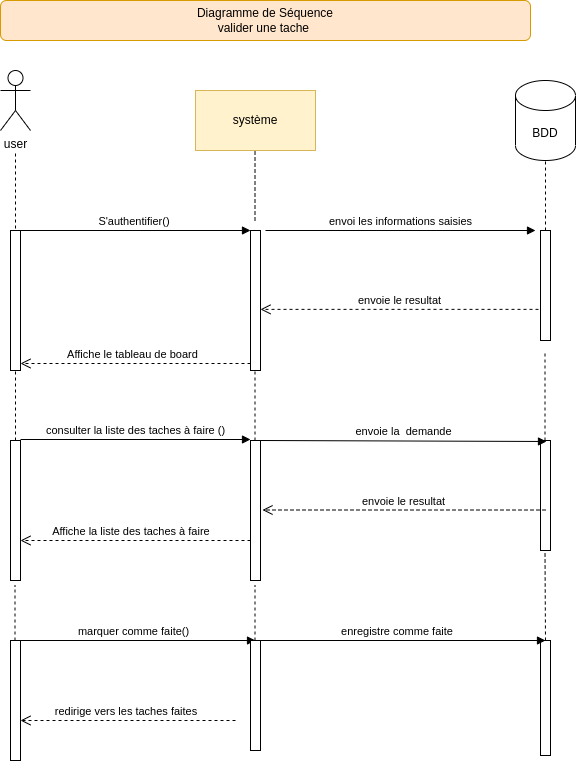

The diagram above was exported from draw.io. Its source (the exported page's mxGraphModel, read from the mxfile embedded in the PNG):
<mxGraphModel dx="1422" dy="739" grid="1" gridSize="10" guides="1" tooltips="1" connect="1" arrows="1" fold="1" page="1" pageScale="1" pageWidth="827" pageHeight="1169" math="0" shadow="0">
  <root>
    <mxCell id="0" />
    <mxCell id="1" parent="0" />
    <mxCell id="KnmdjB3W8ZfGlPOfQwBi-1" value="système" style="rounded=0;whiteSpace=wrap;html=1;fillColor=#fff2cc;strokeColor=#d6b656;" vertex="1" parent="1">
      <mxGeometry x="320" y="110" width="120" height="60" as="geometry" />
    </mxCell>
    <mxCell id="KnmdjB3W8ZfGlPOfQwBi-2" value="" style="endArrow=none;dashed=1;html=1;entryX=0.5;entryY=1;entryDx=0;entryDy=0;" edge="1" parent="1">
      <mxGeometry width="50" height="50" relative="1" as="geometry">
        <mxPoint x="140" y="260" as="sourcePoint" />
        <mxPoint x="140" y="170" as="targetPoint" />
      </mxGeometry>
    </mxCell>
    <mxCell id="KnmdjB3W8ZfGlPOfQwBi-3" value="" style="endArrow=none;dashed=1;html=1;entryX=0.496;entryY=1;entryDx=0;entryDy=0;entryPerimeter=0;" edge="1" parent="1" target="KnmdjB3W8ZfGlPOfQwBi-1">
      <mxGeometry width="50" height="50" relative="1" as="geometry">
        <mxPoint x="379.5" y="240" as="sourcePoint" />
        <mxPoint x="379.5" y="180" as="targetPoint" />
      </mxGeometry>
    </mxCell>
    <mxCell id="KnmdjB3W8ZfGlPOfQwBi-4" value="" style="endArrow=none;dashed=1;html=1;entryX=0.5;entryY=1;entryDx=0;entryDy=0;" edge="1" parent="1">
      <mxGeometry width="50" height="50" relative="1" as="geometry">
        <mxPoint x="670" y="250" as="sourcePoint" />
        <mxPoint x="670" y="170" as="targetPoint" />
        <Array as="points" />
      </mxGeometry>
    </mxCell>
    <mxCell id="KnmdjB3W8ZfGlPOfQwBi-5" value="" style="html=1;points=[];perimeter=orthogonalPerimeter;" vertex="1" parent="1">
      <mxGeometry x="375" y="250" width="10" height="140" as="geometry" />
    </mxCell>
    <mxCell id="KnmdjB3W8ZfGlPOfQwBi-6" value="S'authentifier()&amp;nbsp;" style="html=1;verticalAlign=bottom;endArrow=block;entryX=0;entryY=0;" edge="1" parent="1" source="KnmdjB3W8ZfGlPOfQwBi-8" target="KnmdjB3W8ZfGlPOfQwBi-5">
      <mxGeometry relative="1" as="geometry">
        <mxPoint x="160" y="250" as="sourcePoint" />
      </mxGeometry>
    </mxCell>
    <mxCell id="KnmdjB3W8ZfGlPOfQwBi-7" value="Affiche le tableau de board&amp;nbsp;&amp;nbsp;" style="html=1;verticalAlign=bottom;endArrow=open;dashed=1;endSize=8;exitX=0;exitY=0.95;" edge="1" parent="1" source="KnmdjB3W8ZfGlPOfQwBi-5" target="KnmdjB3W8ZfGlPOfQwBi-8">
      <mxGeometry relative="1" as="geometry">
        <mxPoint x="160" y="326" as="targetPoint" />
      </mxGeometry>
    </mxCell>
    <mxCell id="KnmdjB3W8ZfGlPOfQwBi-8" value="" style="html=1;points=[];perimeter=orthogonalPerimeter;" vertex="1" parent="1">
      <mxGeometry x="135" y="250" width="10" height="140" as="geometry" />
    </mxCell>
    <mxCell id="KnmdjB3W8ZfGlPOfQwBi-9" value="user" style="shape=umlActor;verticalLabelPosition=bottom;verticalAlign=top;html=1;" vertex="1" parent="1">
      <mxGeometry x="125" y="90" width="30" height="60" as="geometry" />
    </mxCell>
    <mxCell id="KnmdjB3W8ZfGlPOfQwBi-10" value="BDD" style="shape=cylinder3;whiteSpace=wrap;html=1;boundedLbl=1;backgroundOutline=1;size=15;" vertex="1" parent="1">
      <mxGeometry x="640" y="100" width="60" height="80" as="geometry" />
    </mxCell>
    <mxCell id="KnmdjB3W8ZfGlPOfQwBi-11" value="envoi les informations saisies" style="html=1;verticalAlign=bottom;endArrow=block;" edge="1" parent="1">
      <mxGeometry relative="1" as="geometry">
        <mxPoint x="390" y="250" as="sourcePoint" />
        <mxPoint x="660" y="250" as="targetPoint" />
      </mxGeometry>
    </mxCell>
    <mxCell id="KnmdjB3W8ZfGlPOfQwBi-12" value="" style="html=1;points=[];perimeter=orthogonalPerimeter;" vertex="1" parent="1">
      <mxGeometry x="665" y="250" width="10" height="110" as="geometry" />
    </mxCell>
    <mxCell id="KnmdjB3W8ZfGlPOfQwBi-13" value="envoie le resultat" style="html=1;verticalAlign=bottom;endArrow=open;dashed=1;endSize=8;exitX=-0.2;exitY=0.717;exitDx=0;exitDy=0;exitPerimeter=0;" edge="1" parent="1" source="KnmdjB3W8ZfGlPOfQwBi-12" target="KnmdjB3W8ZfGlPOfQwBi-5">
      <mxGeometry relative="1" as="geometry">
        <mxPoint x="410" y="290" as="targetPoint" />
        <mxPoint x="640" y="290" as="sourcePoint" />
      </mxGeometry>
    </mxCell>
    <mxCell id="KnmdjB3W8ZfGlPOfQwBi-14" value="Diagramme de Séquence&lt;br&gt;valider une tache&amp;nbsp;" style="rounded=1;whiteSpace=wrap;html=1;fillColor=#ffe6cc;strokeColor=#d79b00;" vertex="1" parent="1">
      <mxGeometry x="125" y="20" width="530" height="40" as="geometry" />
    </mxCell>
    <mxCell id="KnmdjB3W8ZfGlPOfQwBi-15" value="" style="html=1;points=[];perimeter=orthogonalPerimeter;" vertex="1" parent="1">
      <mxGeometry x="135" y="460" width="10" height="140" as="geometry" />
    </mxCell>
    <mxCell id="KnmdjB3W8ZfGlPOfQwBi-16" value="consulter la liste des taches à faire ()" style="html=1;verticalAlign=bottom;endArrow=block;entryX=0;entryY=0;" edge="1" parent="1">
      <mxGeometry relative="1" as="geometry">
        <mxPoint x="145" y="459.0000000000001" as="sourcePoint" />
        <mxPoint x="375" y="459.0000000000001" as="targetPoint" />
      </mxGeometry>
    </mxCell>
    <mxCell id="KnmdjB3W8ZfGlPOfQwBi-17" value="" style="html=1;points=[];perimeter=orthogonalPerimeter;" vertex="1" parent="1">
      <mxGeometry x="375" y="460" width="10" height="140" as="geometry" />
    </mxCell>
    <mxCell id="KnmdjB3W8ZfGlPOfQwBi-18" value="Affiche la liste des taches à faire&amp;nbsp; &amp;nbsp;" style="html=1;verticalAlign=bottom;endArrow=open;dashed=1;endSize=8;exitX=0;exitY=0.95;" edge="1" parent="1">
      <mxGeometry relative="1" as="geometry">
        <mxPoint x="145" y="560" as="targetPoint" />
        <mxPoint x="375" y="560" as="sourcePoint" />
      </mxGeometry>
    </mxCell>
    <mxCell id="KnmdjB3W8ZfGlPOfQwBi-19" value="" style="html=1;points=[];perimeter=orthogonalPerimeter;" vertex="1" parent="1">
      <mxGeometry x="135" y="660" width="10" height="120" as="geometry" />
    </mxCell>
    <mxCell id="KnmdjB3W8ZfGlPOfQwBi-20" value="" style="html=1;points=[];perimeter=orthogonalPerimeter;" vertex="1" parent="1">
      <mxGeometry x="665" y="460" width="10" height="110" as="geometry" />
    </mxCell>
    <mxCell id="KnmdjB3W8ZfGlPOfQwBi-21" value="envoie la&amp;nbsp; demande" style="html=1;verticalAlign=bottom;endArrow=block;entryX=0.6;entryY=0.009;entryDx=0;entryDy=0;entryPerimeter=0;" edge="1" parent="1" target="KnmdjB3W8ZfGlPOfQwBi-20">
      <mxGeometry relative="1" as="geometry">
        <mxPoint x="385" y="460" as="sourcePoint" />
        <mxPoint x="655" y="460" as="targetPoint" />
      </mxGeometry>
    </mxCell>
    <mxCell id="KnmdjB3W8ZfGlPOfQwBi-22" value="envoie le resultat" style="html=1;verticalAlign=bottom;endArrow=open;dashed=1;endSize=8;exitX=0.5;exitY=0.632;exitDx=0;exitDy=0;exitPerimeter=0;" edge="1" parent="1" source="KnmdjB3W8ZfGlPOfQwBi-20">
      <mxGeometry relative="1" as="geometry">
        <mxPoint x="387" y="529.4999999999999" as="targetPoint" />
        <mxPoint x="650" y="530" as="sourcePoint" />
      </mxGeometry>
    </mxCell>
    <mxCell id="KnmdjB3W8ZfGlPOfQwBi-23" value="marquer comme faite()" style="html=1;verticalAlign=bottom;endArrow=block;" edge="1" parent="1">
      <mxGeometry relative="1" as="geometry">
        <mxPoint x="135" y="660" as="sourcePoint" />
        <mxPoint x="380" y="660" as="targetPoint" />
      </mxGeometry>
    </mxCell>
    <mxCell id="KnmdjB3W8ZfGlPOfQwBi-24" value="" style="html=1;points=[];perimeter=orthogonalPerimeter;" vertex="1" parent="1">
      <mxGeometry x="375" y="660" width="10" height="110" as="geometry" />
    </mxCell>
    <mxCell id="KnmdjB3W8ZfGlPOfQwBi-25" value="" style="html=1;points=[];perimeter=orthogonalPerimeter;" vertex="1" parent="1">
      <mxGeometry x="665" y="660" width="10" height="115" as="geometry" />
    </mxCell>
    <mxCell id="KnmdjB3W8ZfGlPOfQwBi-26" value="enregistre comme faite&amp;nbsp;" style="html=1;verticalAlign=bottom;endArrow=block;" edge="1" parent="1">
      <mxGeometry relative="1" as="geometry">
        <mxPoint x="375" y="660" as="sourcePoint" />
        <mxPoint x="670" y="660" as="targetPoint" />
      </mxGeometry>
    </mxCell>
    <mxCell id="KnmdjB3W8ZfGlPOfQwBi-28" value="redirige vers les taches faites&amp;nbsp;" style="html=1;verticalAlign=bottom;endArrow=open;dashed=1;endSize=8;" edge="1" parent="1">
      <mxGeometry relative="1" as="geometry">
        <mxPoint x="145" y="740" as="targetPoint" />
        <mxPoint x="360" y="740" as="sourcePoint" />
      </mxGeometry>
    </mxCell>
    <mxCell id="KnmdjB3W8ZfGlPOfQwBi-29" value="" style="endArrow=none;dashed=1;html=1;" edge="1" parent="1">
      <mxGeometry width="50" height="50" relative="1" as="geometry">
        <mxPoint x="140" y="460" as="sourcePoint" />
        <mxPoint x="140" y="390" as="targetPoint" />
      </mxGeometry>
    </mxCell>
    <mxCell id="KnmdjB3W8ZfGlPOfQwBi-30" value="" style="endArrow=none;dashed=1;html=1;" edge="1" parent="1">
      <mxGeometry width="50" height="50" relative="1" as="geometry">
        <mxPoint x="379.5" y="460" as="sourcePoint" />
        <mxPoint x="379.5" y="390" as="targetPoint" />
      </mxGeometry>
    </mxCell>
    <mxCell id="KnmdjB3W8ZfGlPOfQwBi-31" value="" style="endArrow=none;dashed=1;html=1;" edge="1" parent="1" source="KnmdjB3W8ZfGlPOfQwBi-20">
      <mxGeometry width="50" height="50" relative="1" as="geometry">
        <mxPoint x="669.5" y="440" as="sourcePoint" />
        <mxPoint x="669.5" y="370" as="targetPoint" />
      </mxGeometry>
    </mxCell>
    <mxCell id="KnmdjB3W8ZfGlPOfQwBi-32" value="" style="endArrow=none;dashed=1;html=1;" edge="1" parent="1">
      <mxGeometry width="50" height="50" relative="1" as="geometry">
        <mxPoint x="139.5" y="660" as="sourcePoint" />
        <mxPoint x="139.5" y="605" as="targetPoint" />
      </mxGeometry>
    </mxCell>
    <mxCell id="KnmdjB3W8ZfGlPOfQwBi-33" value="" style="endArrow=none;dashed=1;html=1;" edge="1" parent="1">
      <mxGeometry width="50" height="50" relative="1" as="geometry">
        <mxPoint x="379.5" y="660" as="sourcePoint" />
        <mxPoint x="379.5" y="605" as="targetPoint" />
      </mxGeometry>
    </mxCell>
    <mxCell id="KnmdjB3W8ZfGlPOfQwBi-34" value="" style="endArrow=none;dashed=1;html=1;" edge="1" parent="1">
      <mxGeometry width="50" height="50" relative="1" as="geometry">
        <mxPoint x="670" y="660" as="sourcePoint" />
        <mxPoint x="669.5" y="570" as="targetPoint" />
      </mxGeometry>
    </mxCell>
  </root>
</mxGraphModel>